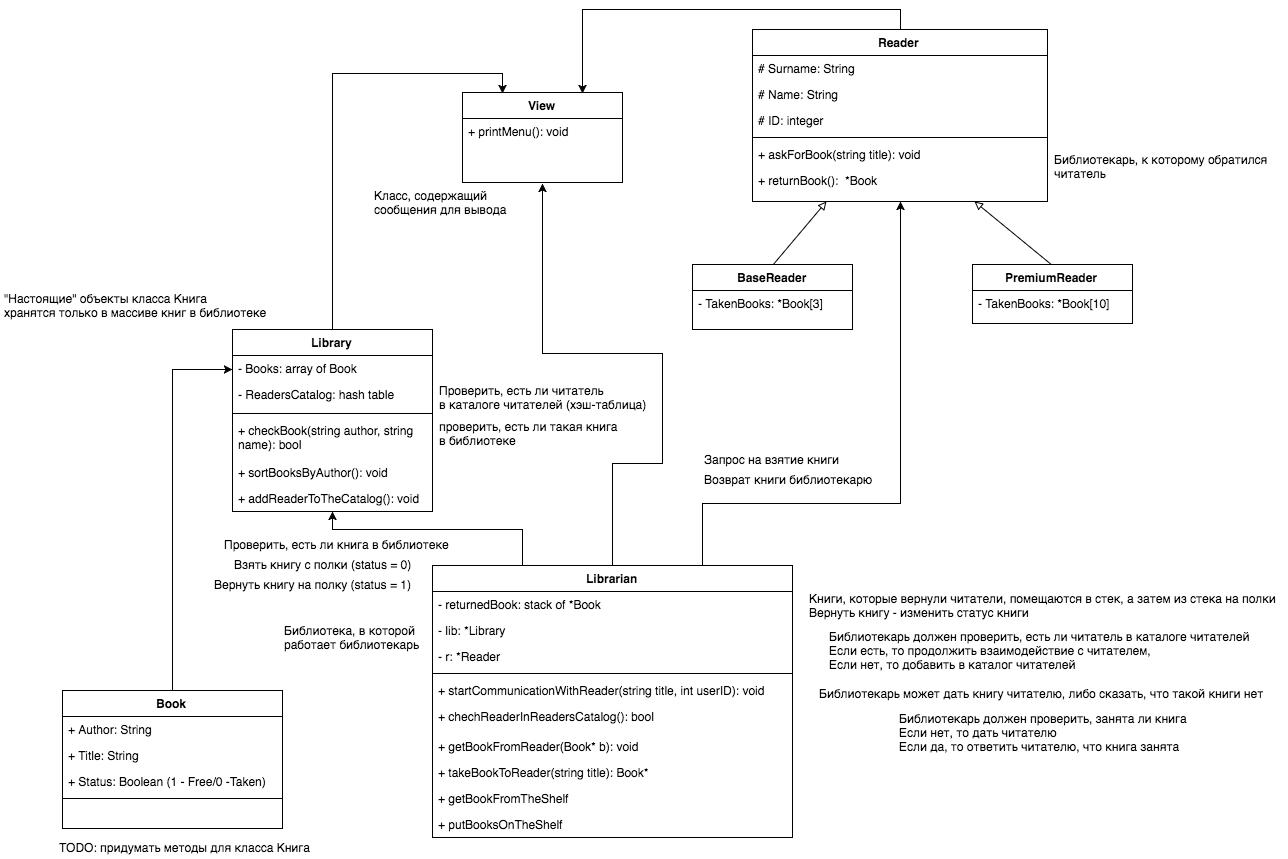

The diagram above was exported from draw.io. Its source (the exported page's mxGraphModel, read from the mxfile embedded in the PNG):
<mxGraphModel dx="2314" dy="1188" grid="1" gridSize="10" guides="1" tooltips="1" connect="1" arrows="1" fold="1" page="1" pageScale="1" pageWidth="1169" pageHeight="1652" background="#ffffff" math="0" shadow="0">
  <root>
    <mxCell id="0" />
    <mxCell id="1" parent="0" />
    <mxCell id="82" style="edgeStyle=orthogonalEdgeStyle;rounded=0;html=1;exitX=0.5;exitY=0;entryX=0.25;entryY=0;endArrow=classic;endFill=1;jettySize=auto;orthogonalLoop=1;strokeColor=#000000;" edge="1" parent="1" source="2" target="75">
      <mxGeometry relative="1" as="geometry" />
    </mxCell>
    <mxCell id="2" value="Library" style="swimlane;html=1;fontStyle=1;align=center;verticalAlign=top;childLayout=stackLayout;horizontal=1;startSize=26;horizontalStack=0;resizeParent=1;resizeLast=0;collapsible=1;marginBottom=0;swimlaneFillColor=#ffffff;" parent="1" vertex="1">
      <mxGeometry x="260" y="406" width="200" height="182" as="geometry" />
    </mxCell>
    <mxCell id="3" value="- Books: array of Book" style="text;html=1;strokeColor=none;fillColor=none;align=left;verticalAlign=top;spacingLeft=4;spacingRight=4;whiteSpace=wrap;overflow=hidden;rotatable=0;points=[[0,0.5],[1,0.5]];portConstraint=eastwest;" parent="2" vertex="1">
      <mxGeometry y="26" width="200" height="26" as="geometry" />
    </mxCell>
    <mxCell id="28" value="- ReadersCatalog: hash table" style="text;html=1;strokeColor=none;fillColor=none;align=left;verticalAlign=top;spacingLeft=4;spacingRight=4;whiteSpace=wrap;overflow=hidden;rotatable=0;points=[[0,0.5],[1,0.5]];portConstraint=eastwest;" parent="2" vertex="1">
      <mxGeometry y="52" width="200" height="28" as="geometry" />
    </mxCell>
    <mxCell id="46" value="" style="line;html=1;strokeWidth=1;fillColor=none;align=left;verticalAlign=middle;spacingTop=-1;spacingLeft=3;spacingRight=3;rotatable=0;labelPosition=right;points=[];portConstraint=eastwest;" parent="2" vertex="1">
      <mxGeometry y="80" width="200" height="8" as="geometry" />
    </mxCell>
    <mxCell id="5" value="+ checkBook(string author, string name): bool" style="text;html=1;strokeColor=none;fillColor=none;align=left;verticalAlign=top;spacingLeft=4;spacingRight=4;whiteSpace=wrap;overflow=hidden;rotatable=0;points=[[0,0.5],[1,0.5]];portConstraint=eastwest;" parent="2" vertex="1">
      <mxGeometry y="88" width="200" height="42" as="geometry" />
    </mxCell>
    <mxCell id="50" value="+ sortBooksByAuthor(): void" style="text;html=1;strokeColor=none;fillColor=none;align=left;verticalAlign=top;spacingLeft=4;spacingRight=4;whiteSpace=wrap;overflow=hidden;rotatable=0;points=[[0,0.5],[1,0.5]];portConstraint=eastwest;" parent="2" vertex="1">
      <mxGeometry y="130" width="200" height="26" as="geometry" />
    </mxCell>
    <mxCell id="72" value="+ addReaderToTheCatalog(): void" style="text;html=1;strokeColor=none;fillColor=none;align=left;verticalAlign=top;spacingLeft=4;spacingRight=4;whiteSpace=wrap;overflow=hidden;rotatable=0;points=[[0,0.5],[1,0.5]];portConstraint=eastwest;" parent="2" vertex="1">
      <mxGeometry y="156" width="200" height="26" as="geometry" />
    </mxCell>
    <mxCell id="18" style="edgeStyle=orthogonalEdgeStyle;rounded=0;html=1;exitX=0.25;exitY=0;entryX=0.5;entryY=1;jettySize=auto;orthogonalLoop=1;" parent="1" source="6" target="2" edge="1">
      <mxGeometry relative="1" as="geometry">
        <Array as="points">
          <mxPoint x="510" y="605" />
          <mxPoint x="365" y="605" />
        </Array>
      </mxGeometry>
    </mxCell>
    <mxCell id="73" style="edgeStyle=orthogonalEdgeStyle;rounded=0;html=1;exitX=0.75;exitY=0;entryX=0.5;entryY=1;endArrow=classic;endFill=1;jettySize=auto;orthogonalLoop=1;strokeColor=#000000;" edge="1" parent="1" source="6" target="10">
      <mxGeometry relative="1" as="geometry">
        <Array as="points">
          <mxPoint x="730" y="580" />
          <mxPoint x="928" y="580" />
        </Array>
      </mxGeometry>
    </mxCell>
    <mxCell id="81" style="edgeStyle=orthogonalEdgeStyle;rounded=0;html=1;exitX=0.5;exitY=0;entryX=0.5;entryY=1;endArrow=classic;endFill=1;jettySize=auto;orthogonalLoop=1;strokeColor=#000000;" edge="1" parent="1" source="6" target="75">
      <mxGeometry relative="1" as="geometry">
        <Array as="points">
          <mxPoint x="640" y="540" />
          <mxPoint x="690" y="540" />
          <mxPoint x="690" y="430" />
          <mxPoint x="570" y="430" />
        </Array>
      </mxGeometry>
    </mxCell>
    <mxCell id="6" value="Librarian" style="swimlane;html=1;fontStyle=1;align=center;verticalAlign=top;childLayout=stackLayout;horizontal=1;startSize=26;horizontalStack=0;resizeParent=1;resizeLast=0;collapsible=1;marginBottom=0;swimlaneFillColor=#ffffff;" parent="1" vertex="1">
      <mxGeometry x="460" y="642" width="360" height="272" as="geometry" />
    </mxCell>
    <mxCell id="7" value="- returnedBook: stack of *Book" style="text;html=1;strokeColor=none;fillColor=none;align=left;verticalAlign=top;spacingLeft=4;spacingRight=4;whiteSpace=wrap;overflow=hidden;rotatable=0;points=[[0,0.5],[1,0.5]];portConstraint=eastwest;" parent="6" vertex="1">
      <mxGeometry y="26" width="360" height="26" as="geometry" />
    </mxCell>
    <mxCell id="55" value="- lib: *Library" style="text;html=1;strokeColor=none;fillColor=none;align=left;verticalAlign=top;spacingLeft=4;spacingRight=4;whiteSpace=wrap;overflow=hidden;rotatable=0;points=[[0,0.5],[1,0.5]];portConstraint=eastwest;" parent="6" vertex="1">
      <mxGeometry y="52" width="360" height="26" as="geometry" />
    </mxCell>
    <mxCell id="74" value="- r: *Reader" style="text;html=1;strokeColor=none;fillColor=none;align=left;verticalAlign=top;spacingLeft=4;spacingRight=4;whiteSpace=wrap;overflow=hidden;rotatable=0;points=[[0,0.5],[1,0.5]];portConstraint=eastwest;" vertex="1" parent="6">
      <mxGeometry y="78" width="360" height="26" as="geometry" />
    </mxCell>
    <mxCell id="8" value="" style="line;html=1;strokeWidth=1;fillColor=none;align=left;verticalAlign=middle;spacingTop=-1;spacingLeft=3;spacingRight=3;rotatable=0;labelPosition=right;points=[];portConstraint=eastwest;" parent="6" vertex="1">
      <mxGeometry y="104" width="360" height="8" as="geometry" />
    </mxCell>
    <mxCell id="70" value="+ startCommunicationWithReader(string title, int userID): void" style="text;html=1;strokeColor=none;fillColor=none;align=left;verticalAlign=top;spacingLeft=4;spacingRight=4;whiteSpace=wrap;overflow=hidden;rotatable=0;points=[[0,0.5],[1,0.5]];portConstraint=eastwest;" parent="6" vertex="1">
      <mxGeometry y="112" width="360" height="26" as="geometry" />
    </mxCell>
    <mxCell id="29" value="+ chechReaderInReadersCatalog(): bool" style="text;html=1;strokeColor=none;fillColor=none;align=left;verticalAlign=top;spacingLeft=4;spacingRight=4;whiteSpace=wrap;overflow=hidden;rotatable=0;points=[[0,0.5],[1,0.5]];portConstraint=eastwest;" parent="6" vertex="1">
      <mxGeometry y="138" width="360" height="30" as="geometry" />
    </mxCell>
    <mxCell id="26" value="+ getBookFromReader(Book* b): void" style="text;html=1;strokeColor=none;fillColor=none;align=left;verticalAlign=top;spacingLeft=4;spacingRight=4;whiteSpace=wrap;overflow=hidden;rotatable=0;points=[[0,0.5],[1,0.5]];portConstraint=eastwest;" parent="6" vertex="1">
      <mxGeometry y="168" width="360" height="26" as="geometry" />
    </mxCell>
    <mxCell id="27" value="+ takeBookToReader(string title): Book*" style="text;html=1;strokeColor=none;fillColor=none;align=left;verticalAlign=top;spacingLeft=4;spacingRight=4;whiteSpace=wrap;overflow=hidden;rotatable=0;points=[[0,0.5],[1,0.5]];portConstraint=eastwest;" parent="6" vertex="1">
      <mxGeometry y="194" width="360" height="26" as="geometry" />
    </mxCell>
    <mxCell id="9" value="+ getBookFromTheShelf" style="text;html=1;strokeColor=none;fillColor=none;align=left;verticalAlign=top;spacingLeft=4;spacingRight=4;whiteSpace=wrap;overflow=hidden;rotatable=0;points=[[0,0.5],[1,0.5]];portConstraint=eastwest;" parent="6" vertex="1">
      <mxGeometry y="220" width="360" height="26" as="geometry" />
    </mxCell>
    <mxCell id="15" value="+ putBooksOnTheShelf" style="text;html=1;strokeColor=none;fillColor=none;align=left;verticalAlign=top;spacingLeft=4;spacingRight=4;whiteSpace=wrap;overflow=hidden;rotatable=0;points=[[0,0.5],[1,0.5]];portConstraint=eastwest;" parent="6" vertex="1">
      <mxGeometry y="246" width="360" height="26" as="geometry" />
    </mxCell>
    <mxCell id="80" style="edgeStyle=orthogonalEdgeStyle;rounded=0;html=1;exitX=0.5;exitY=0;entryX=0.75;entryY=0;endArrow=classic;endFill=1;jettySize=auto;orthogonalLoop=1;strokeColor=#000000;" edge="1" parent="1" source="10" target="75">
      <mxGeometry relative="1" as="geometry" />
    </mxCell>
    <mxCell id="10" value="Reader" style="swimlane;html=1;fontStyle=1;align=center;verticalAlign=top;childLayout=stackLayout;horizontal=1;startSize=26;horizontalStack=0;resizeParent=1;resizeLast=0;collapsible=1;marginBottom=0;swimlaneFillColor=#ffffff;" parent="1" vertex="1">
      <mxGeometry x="780" y="106" width="295" height="172" as="geometry">
        <mxRectangle x="530" y="80" width="70" height="26" as="alternateBounds" />
      </mxGeometry>
    </mxCell>
    <mxCell id="11" value="# Surname: String" style="text;html=1;strokeColor=none;fillColor=none;align=left;verticalAlign=top;spacingLeft=4;spacingRight=4;whiteSpace=wrap;overflow=hidden;rotatable=0;points=[[0,0.5],[1,0.5]];portConstraint=eastwest;" parent="10" vertex="1">
      <mxGeometry y="26" width="295" height="26" as="geometry" />
    </mxCell>
    <mxCell id="43" value="# Name: String" style="text;html=1;strokeColor=none;fillColor=none;align=left;verticalAlign=top;spacingLeft=4;spacingRight=4;whiteSpace=wrap;overflow=hidden;rotatable=0;points=[[0,0.5],[1,0.5]];portConstraint=eastwest;" parent="10" vertex="1">
      <mxGeometry y="52" width="295" height="26" as="geometry" />
    </mxCell>
    <mxCell id="44" value="# ID: integer" style="text;html=1;strokeColor=none;fillColor=none;align=left;verticalAlign=top;spacingLeft=4;spacingRight=4;whiteSpace=wrap;overflow=hidden;rotatable=0;points=[[0,0.5],[1,0.5]];portConstraint=eastwest;" parent="10" vertex="1">
      <mxGeometry y="78" width="295" height="26" as="geometry" />
    </mxCell>
    <mxCell id="12" value="" style="line;html=1;strokeWidth=1;fillColor=none;align=left;verticalAlign=middle;spacingTop=-1;spacingLeft=3;spacingRight=3;rotatable=0;labelPosition=right;points=[];portConstraint=eastwest;" parent="10" vertex="1">
      <mxGeometry y="104" width="295" height="8" as="geometry" />
    </mxCell>
    <mxCell id="13" value="+ askForBook(string title): void" style="text;html=1;strokeColor=none;fillColor=none;align=left;verticalAlign=top;spacingLeft=4;spacingRight=4;whiteSpace=wrap;overflow=hidden;rotatable=0;points=[[0,0.5],[1,0.5]];portConstraint=eastwest;" parent="10" vertex="1">
      <mxGeometry y="112" width="295" height="26" as="geometry" />
    </mxCell>
    <mxCell id="14" value="+ returnBook(): &amp;nbsp;*Book" style="text;html=1;strokeColor=none;fillColor=none;align=left;verticalAlign=top;spacingLeft=4;spacingRight=4;whiteSpace=wrap;overflow=hidden;rotatable=0;points=[[0,0.5],[1,0.5]];portConstraint=eastwest;" parent="10" vertex="1">
      <mxGeometry y="138" width="295" height="26" as="geometry" />
    </mxCell>
    <mxCell id="19" value="Запрос на взятие книги" style="text;html=1;resizable=0;points=[];autosize=1;align=left;verticalAlign=top;spacingTop=-4;" parent="1" vertex="1">
      <mxGeometry x="730" y="527" width="150" height="20" as="geometry" />
    </mxCell>
    <mxCell id="20" value="Возврат книги библиотекарю" style="text;html=1;resizable=0;points=[];autosize=1;align=left;verticalAlign=top;spacingTop=-4;" parent="1" vertex="1">
      <mxGeometry x="730" y="547" width="180" height="20" as="geometry" />
    </mxCell>
    <mxCell id="21" value="Книги, которые вернули читатели, помещаются в стек, а затем из стека на полки&lt;div&gt;Вернуть книгу - изменить статус книги&amp;nbsp;&lt;/div&gt;" style="text;html=1;resizable=0;points=[];autosize=1;align=left;verticalAlign=top;spacingTop=-4;" parent="1" vertex="1">
      <mxGeometry x="835" y="666" width="480" height="30" as="geometry" />
    </mxCell>
    <mxCell id="22" value="Проверить, есть ли книга в библиотеке" style="text;html=1;resizable=0;points=[];autosize=1;align=left;verticalAlign=top;spacingTop=-4;" parent="1" vertex="1">
      <mxGeometry x="250" y="612" width="240" height="20" as="geometry" />
    </mxCell>
    <mxCell id="23" value="Взять книгу с полки (status = 0)" style="text;html=1;resizable=0;points=[];autosize=1;align=left;verticalAlign=top;spacingTop=-4;" parent="1" vertex="1">
      <mxGeometry x="260" y="632" width="190" height="20" as="geometry" />
    </mxCell>
    <mxCell id="24" value="Вернуть книгу на полку (status = 1)" style="text;html=1;resizable=0;points=[];autosize=1;align=left;verticalAlign=top;spacingTop=-4;" parent="1" vertex="1">
      <mxGeometry x="240" y="652" width="210" height="20" as="geometry" />
    </mxCell>
    <mxCell id="25" value="Библиотекарь может дать книгу читателю, либо сказать, что такой книги нет" style="text;html=1;resizable=0;points=[];autosize=1;align=left;verticalAlign=top;spacingTop=-4;" parent="1" vertex="1">
      <mxGeometry x="845" y="761" width="460" height="20" as="geometry" />
    </mxCell>
    <mxCell id="49" style="edgeStyle=orthogonalEdgeStyle;rounded=0;html=1;exitX=0.5;exitY=0;entryX=0;entryY=0.5;jettySize=auto;orthogonalLoop=1;" parent="1" source="35" target="3" edge="1">
      <mxGeometry relative="1" as="geometry">
        <Array as="points">
          <mxPoint x="200" y="445" />
        </Array>
      </mxGeometry>
    </mxCell>
    <mxCell id="35" value="Book" style="swimlane;html=1;fontStyle=1;align=center;verticalAlign=top;childLayout=stackLayout;horizontal=1;startSize=26;horizontalStack=0;resizeParent=1;resizeLast=0;collapsible=1;marginBottom=0;swimlaneFillColor=#ffffff;" parent="1" vertex="1">
      <mxGeometry x="90" y="767" width="220" height="138" as="geometry" />
    </mxCell>
    <mxCell id="36" value="+ Author: String" style="text;html=1;strokeColor=none;fillColor=none;align=left;verticalAlign=top;spacingLeft=4;spacingRight=4;whiteSpace=wrap;overflow=hidden;rotatable=0;points=[[0,0.5],[1,0.5]];portConstraint=eastwest;" parent="35" vertex="1">
      <mxGeometry y="26" width="220" height="26" as="geometry" />
    </mxCell>
    <mxCell id="39" value="+ Title: String" style="text;html=1;strokeColor=none;fillColor=none;align=left;verticalAlign=top;spacingLeft=4;spacingRight=4;whiteSpace=wrap;overflow=hidden;rotatable=0;points=[[0,0.5],[1,0.5]];portConstraint=eastwest;" parent="35" vertex="1">
      <mxGeometry y="52" width="220" height="26" as="geometry" />
    </mxCell>
    <mxCell id="40" value="+ Status: Boolean (1 - Free/0 -Taken)" style="text;html=1;strokeColor=none;fillColor=none;align=left;verticalAlign=top;spacingLeft=4;spacingRight=4;whiteSpace=wrap;overflow=hidden;rotatable=0;points=[[0,0.5],[1,0.5]];portConstraint=eastwest;" parent="35" vertex="1">
      <mxGeometry y="78" width="220" height="26" as="geometry" />
    </mxCell>
    <mxCell id="37" value="" style="line;html=1;strokeWidth=1;fillColor=none;align=left;verticalAlign=middle;spacingTop=-1;spacingLeft=3;spacingRight=3;rotatable=0;labelPosition=right;points=[];portConstraint=eastwest;" parent="35" vertex="1">
      <mxGeometry y="104" width="220" height="8" as="geometry" />
    </mxCell>
    <mxCell id="41" value="Библиотекарь должен проверить, занята ли книга&lt;br&gt;Если нет, то дать читателю&lt;br&gt;Если да, то ответить читателю, что книга занята" style="text;html=1;resizable=0;points=[];autosize=1;align=left;verticalAlign=top;spacingTop=-4;" parent="1" vertex="1">
      <mxGeometry x="925" y="786" width="300" height="40" as="geometry" />
    </mxCell>
    <mxCell id="42" value="Библиотекарь должен проверить, есть ли читатель в каталоге читателей&lt;br&gt;Если есть, то продолжить взаимодействие с читателем,&lt;br&gt;Если нет, то добавить в каталог читателей" style="text;html=1;resizable=0;points=[];autosize=1;align=left;verticalAlign=top;spacingTop=-4;" parent="1" vertex="1">
      <mxGeometry x="855" y="704" width="440" height="40" as="geometry" />
    </mxCell>
    <mxCell id="51" value="&lt;span&gt;проверить, есть ли такая книга&lt;/span&gt;&lt;div&gt;&lt;span&gt;в библиотеке&lt;/span&gt;&lt;/div&gt;" style="text;html=1;resizable=0;points=[];autosize=1;align=left;verticalAlign=top;spacingTop=-4;" parent="1" vertex="1">
      <mxGeometry x="465" y="494" width="190" height="30" as="geometry" />
    </mxCell>
    <mxCell id="52" value="&quot;Настоящие&quot; объекты класса Книга&lt;div&gt;хранятся только в массиве книг в библиотеке&lt;/div&gt;" style="text;html=1;resizable=0;points=[];autosize=1;align=left;verticalAlign=top;spacingTop=-4;" parent="1" vertex="1">
      <mxGeometry x="30" y="366" width="280" height="30" as="geometry" />
    </mxCell>
    <mxCell id="53" value="TODO: придумать методы для класса Книга" style="text;html=1;resizable=0;points=[];autosize=1;align=left;verticalAlign=top;spacingTop=-4;" parent="1" vertex="1">
      <mxGeometry x="85" y="915" width="270" height="20" as="geometry" />
    </mxCell>
    <mxCell id="56" value="Библиотекарь, к которому обратился&lt;div&gt;читатель&lt;/div&gt;" style="text;html=1;resizable=0;points=[];autosize=1;align=left;verticalAlign=top;spacingTop=-4;" parent="1" vertex="1">
      <mxGeometry x="1080" y="227" width="230" height="30" as="geometry" />
    </mxCell>
    <mxCell id="57" value="Библиотека, в которой&lt;br&gt;работает библиотекарь" style="text;html=1;resizable=0;points=[];autosize=1;align=left;verticalAlign=top;spacingTop=-4;" parent="1" vertex="1">
      <mxGeometry x="310" y="698" width="150" height="30" as="geometry" />
    </mxCell>
    <mxCell id="67" style="html=1;exitX=0.5;exitY=0;entryX=0.25;entryY=1;jettySize=auto;orthogonalLoop=1;rounded=0;endArrow=block;endFill=0;" parent="1" source="58" target="10" edge="1">
      <mxGeometry relative="1" as="geometry" />
    </mxCell>
    <mxCell id="58" value="BaseReader" style="swimlane;html=1;fontStyle=1;align=center;verticalAlign=top;childLayout=stackLayout;horizontal=1;startSize=26;horizontalStack=0;resizeParent=1;resizeLast=0;collapsible=1;marginBottom=0;swimlaneFillColor=#ffffff;" parent="1" vertex="1">
      <mxGeometry x="720" y="341" width="160" height="65" as="geometry" />
    </mxCell>
    <mxCell id="59" value="- TakenBooks: *Book[3]" style="text;html=1;strokeColor=none;fillColor=none;align=left;verticalAlign=top;spacingLeft=4;spacingRight=4;whiteSpace=wrap;overflow=hidden;rotatable=0;points=[[0,0.5],[1,0.5]];portConstraint=eastwest;" parent="58" vertex="1">
      <mxGeometry y="26" width="160" height="26" as="geometry" />
    </mxCell>
    <mxCell id="68" style="edgeStyle=none;rounded=0;html=1;exitX=0.5;exitY=0;entryX=0.75;entryY=1;endArrow=block;endFill=0;jettySize=auto;orthogonalLoop=1;" parent="1" source="62" target="10" edge="1">
      <mxGeometry relative="1" as="geometry" />
    </mxCell>
    <mxCell id="62" value="PremiumReader" style="swimlane;html=1;fontStyle=1;align=center;verticalAlign=top;childLayout=stackLayout;horizontal=1;startSize=26;horizontalStack=0;resizeParent=1;resizeLast=0;collapsible=1;marginBottom=0;swimlaneFillColor=#ffffff;" parent="1" vertex="1">
      <mxGeometry x="1000" y="341" width="160" height="59" as="geometry" />
    </mxCell>
    <mxCell id="63" value="- TakenBooks: *Book[10]" style="text;html=1;strokeColor=none;fillColor=none;align=left;verticalAlign=top;spacingLeft=4;spacingRight=4;whiteSpace=wrap;overflow=hidden;rotatable=0;points=[[0,0.5],[1,0.5]];portConstraint=eastwest;" parent="62" vertex="1">
      <mxGeometry y="26" width="160" height="26" as="geometry" />
    </mxCell>
    <mxCell id="69" value="Проверить, есть ли читатель&lt;div&gt;в каталоге читателей (хэш-таблица)&lt;/div&gt;" style="text;html=1;resizable=0;points=[];autosize=1;align=left;verticalAlign=top;spacingTop=-4;" parent="1" vertex="1">
      <mxGeometry x="465" y="458" width="220" height="30" as="geometry" />
    </mxCell>
    <mxCell id="75" value="View" style="swimlane;html=1;fontStyle=1;align=center;verticalAlign=top;childLayout=stackLayout;horizontal=1;startSize=26;horizontalStack=0;resizeParent=1;resizeLast=0;collapsible=1;marginBottom=0;swimlaneFillColor=#ffffff;" vertex="1" parent="1">
      <mxGeometry x="490" y="169" width="160" height="90" as="geometry" />
    </mxCell>
    <mxCell id="78" value="+ printMenu(): void" style="text;html=1;strokeColor=none;fillColor=none;align=left;verticalAlign=top;spacingLeft=4;spacingRight=4;whiteSpace=wrap;overflow=hidden;rotatable=0;points=[[0,0.5],[1,0.5]];portConstraint=eastwest;" vertex="1" parent="75">
      <mxGeometry y="26" width="160" height="26" as="geometry" />
    </mxCell>
    <mxCell id="83" value="Класс, содержащий&lt;div&gt;сообщения для вывода&lt;/div&gt;" style="text;html=1;resizable=0;points=[];autosize=1;align=left;verticalAlign=top;spacingTop=-4;" vertex="1" parent="1">
      <mxGeometry x="400" y="263" width="150" height="30" as="geometry" />
    </mxCell>
  </root>
</mxGraphModel>